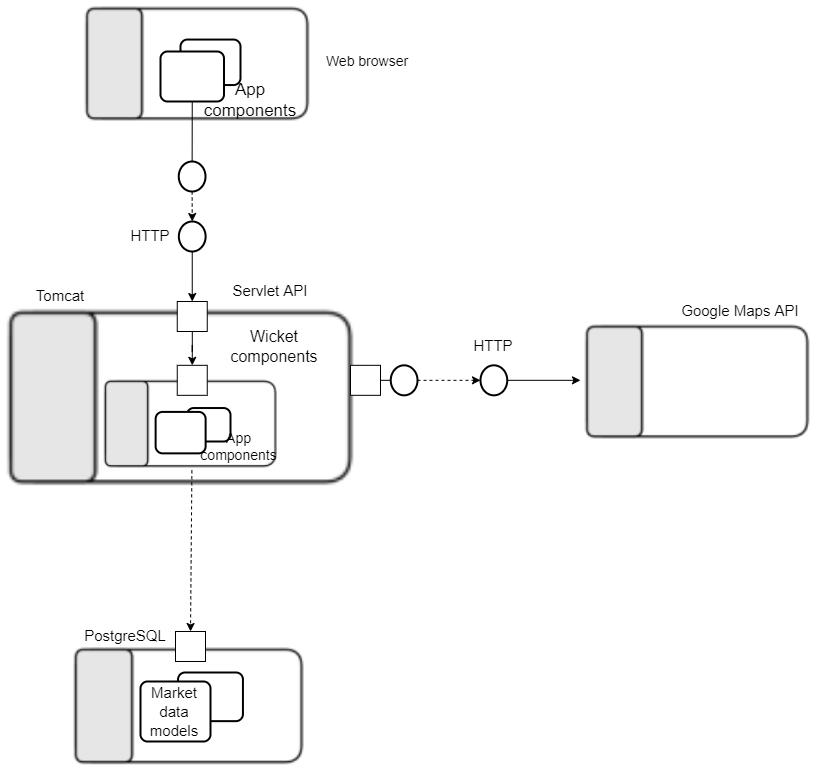

The diagram above was exported from draw.io. Its source (the exported page's mxGraphModel, read from the mxfile embedded in the PNG):
<mxGraphModel dx="1572" dy="1909" grid="1" gridSize="10" guides="1" tooltips="1" connect="1" arrows="1" fold="1" page="1" pageScale="1" pageWidth="850" pageHeight="1100" math="0" shadow="0">
  <root>
    <mxCell id="0" />
    <mxCell id="1" parent="0" />
    <mxCell id="nH930LM6WQ_qZSq3RAc1-12" value="" style="shape=image;verticalLabelPosition=bottom;labelBackgroundColor=default;verticalAlign=top;aspect=fixed;imageAspect=0;image=data:image/png,(base64 omitted: 1812 chars);" parent="1" vertex="1">
      <mxGeometry x="330" y="-170.79" width="237" height="123.18" as="geometry" />
    </mxCell>
    <mxCell id="nH930LM6WQ_qZSq3RAc1-13" value="" style="shape=image;verticalLabelPosition=bottom;labelBackgroundColor=default;verticalAlign=top;aspect=fixed;imageAspect=0;image=data:image/png,(base64 omitted: 1812 chars);" parent="1" vertex="1">
      <mxGeometry x="250" y="128.82" width="364.79" height="189.59" as="geometry" />
    </mxCell>
    <mxCell id="nH930LM6WQ_qZSq3RAc1-14" value="&lt;font style=&quot;font-size: 14px;&quot;&gt;Web browser&lt;/font&gt;" style="text;html=1;strokeColor=none;fillColor=none;align=center;verticalAlign=middle;whiteSpace=wrap;rounded=0;" parent="1" vertex="1">
      <mxGeometry x="567" y="-125.5" width="100" height="30" as="geometry" />
    </mxCell>
    <mxCell id="nH930LM6WQ_qZSq3RAc1-18" value="" style="rounded=1;whiteSpace=wrap;html=1;absoluteArcSize=1;arcSize=14;strokeWidth=2;fontSize=16;" parent="1" vertex="1">
      <mxGeometry x="430" y="-131.95" width="60" height="45.5" as="geometry" />
    </mxCell>
    <mxCell id="nH930LM6WQ_qZSq3RAc1-17" value="" style="rounded=1;whiteSpace=wrap;html=1;absoluteArcSize=1;arcSize=14;strokeWidth=2;fontSize=16;" parent="1" vertex="1">
      <mxGeometry x="410" y="-119.99999999999999" width="63.5" height="50" as="geometry" />
    </mxCell>
    <mxCell id="nH930LM6WQ_qZSq3RAc1-15" value="&lt;font style=&quot;font-size: 17px;&quot;&gt;App components&lt;/font&gt;" style="text;html=1;strokeColor=none;fillColor=none;align=center;verticalAlign=middle;whiteSpace=wrap;rounded=0;fontSize=14;" parent="1" vertex="1">
      <mxGeometry x="460" y="-86.45" width="80" height="30" as="geometry" />
    </mxCell>
    <mxCell id="nH930LM6WQ_qZSq3RAc1-19" value="" style="endArrow=none;html=1;rounded=0;fontSize=17;entryX=0.5;entryY=1;entryDx=0;entryDy=0;exitX=0.5;exitY=0;exitDx=0;exitDy=0;exitPerimeter=0;" parent="1" source="nH930LM6WQ_qZSq3RAc1-20" target="nH930LM6WQ_qZSq3RAc1-17" edge="1">
      <mxGeometry width="50" height="50" relative="1" as="geometry">
        <mxPoint x="442" y="10" as="sourcePoint" />
        <mxPoint x="449" y="-50" as="targetPoint" />
      </mxGeometry>
    </mxCell>
    <mxCell id="nH930LM6WQ_qZSq3RAc1-20" value="" style="strokeWidth=2;html=1;shape=mxgraph.flowchart.start_2;whiteSpace=wrap;fontSize=17;" parent="1" vertex="1">
      <mxGeometry x="428.25" y="-10" width="26.75" height="30" as="geometry" />
    </mxCell>
    <mxCell id="nH930LM6WQ_qZSq3RAc1-21" value="" style="html=1;labelBackgroundColor=#ffffff;startArrow=none;startFill=0;startSize=6;endArrow=classic;endFill=1;endSize=6;jettySize=auto;orthogonalLoop=1;strokeWidth=1;dashed=1;fontSize=14;rounded=0;exitX=0.5;exitY=1;exitDx=0;exitDy=0;exitPerimeter=0;entryX=0.5;entryY=0;entryDx=0;entryDy=0;entryPerimeter=0;" parent="1" source="nH930LM6WQ_qZSq3RAc1-20" target="nH930LM6WQ_qZSq3RAc1-23" edge="1">
      <mxGeometry width="60" height="60" relative="1" as="geometry">
        <mxPoint x="390" y="-60" as="sourcePoint" />
        <mxPoint x="450" y="-120" as="targetPoint" />
      </mxGeometry>
    </mxCell>
    <mxCell id="nH930LM6WQ_qZSq3RAc1-23" value="" style="strokeWidth=2;html=1;shape=mxgraph.flowchart.start_2;whiteSpace=wrap;fontSize=17;" parent="1" vertex="1">
      <mxGeometry x="428.37" y="50" width="26.75" height="30" as="geometry" />
    </mxCell>
    <mxCell id="nH930LM6WQ_qZSq3RAc1-24" value="&lt;font style=&quot;font-size: 15px;&quot;&gt;HTTP&lt;/font&gt;" style="text;html=1;strokeColor=none;fillColor=none;align=center;verticalAlign=middle;whiteSpace=wrap;rounded=0;fontSize=17;" parent="1" vertex="1">
      <mxGeometry x="370" y="50" width="60" height="30" as="geometry" />
    </mxCell>
    <mxCell id="nH930LM6WQ_qZSq3RAc1-26" value="" style="endArrow=classic;html=1;rounded=0;fontSize=15;exitX=0.5;exitY=1;exitDx=0;exitDy=0;exitPerimeter=0;entryX=0.5;entryY=0;entryDx=0;entryDy=0;" parent="1" source="nH930LM6WQ_qZSq3RAc1-23" target="nH930LM6WQ_qZSq3RAc1-27" edge="1">
      <mxGeometry width="50" height="50" relative="1" as="geometry">
        <mxPoint x="400" y="40" as="sourcePoint" />
        <mxPoint x="520" y="140" as="targetPoint" />
      </mxGeometry>
    </mxCell>
    <mxCell id="nH930LM6WQ_qZSq3RAc1-27" value="" style="fontStyle=0;labelPosition=right;verticalLabelPosition=middle;align=left;verticalAlign=middle;spacingLeft=2;fontSize=15;" parent="1" vertex="1">
      <mxGeometry x="426.75" y="130" width="30" height="30" as="geometry" />
    </mxCell>
    <mxCell id="nH930LM6WQ_qZSq3RAc1-36" value="&lt;font style=&quot;font-size: 15px;&quot;&gt;Tomcat&lt;br&gt;&lt;/font&gt;" style="text;html=1;strokeColor=none;fillColor=none;align=center;verticalAlign=middle;whiteSpace=wrap;rounded=0;fontSize=17;" parent="1" vertex="1">
      <mxGeometry x="280" y="110" width="60" height="30" as="geometry" />
    </mxCell>
    <mxCell id="nH930LM6WQ_qZSq3RAc1-37" value="&lt;font style=&quot;font-size: 15px;&quot;&gt;Servlet API&lt;/font&gt;" style="text;html=1;strokeColor=none;fillColor=none;align=center;verticalAlign=middle;whiteSpace=wrap;rounded=0;fontSize=17;" parent="1" vertex="1">
      <mxGeometry x="460" y="110" width="120" height="20" as="geometry" />
    </mxCell>
    <mxCell id="nH930LM6WQ_qZSq3RAc1-38" value="" style="shape=image;verticalLabelPosition=bottom;labelBackgroundColor=default;verticalAlign=top;aspect=fixed;imageAspect=0;image=data:image/png,(base64 omitted: 1812 chars);" parent="1" vertex="1">
      <mxGeometry x="350" y="203.82" width="182.81" height="95.01" as="geometry" />
    </mxCell>
    <mxCell id="nH930LM6WQ_qZSq3RAc1-28" value="" style="edgeStyle=orthogonalEdgeStyle;rounded=0;orthogonalLoop=1;jettySize=auto;html=1;fontSize=15;entryX=0.5;entryY=0;entryDx=0;entryDy=0;" parent="1" source="nH930LM6WQ_qZSq3RAc1-27" target="nH930LM6WQ_qZSq3RAc1-35" edge="1">
      <mxGeometry relative="1" as="geometry" />
    </mxCell>
    <mxCell id="nH930LM6WQ_qZSq3RAc1-35" value="" style="fontStyle=0;labelPosition=right;verticalLabelPosition=middle;align=left;verticalAlign=middle;spacingLeft=2;fontSize=15;" parent="1" vertex="1">
      <mxGeometry x="426.75" y="193.82" width="30" height="30" as="geometry" />
    </mxCell>
    <mxCell id="nH930LM6WQ_qZSq3RAc1-41" value="" style="shape=image;verticalLabelPosition=bottom;labelBackgroundColor=default;verticalAlign=top;aspect=fixed;imageAspect=0;image=data:image/png,(base64 omitted: 1812 chars);" parent="1" vertex="1">
      <mxGeometry x="830" y="147.22999999999996" width="237" height="123.18" as="geometry" />
    </mxCell>
    <mxCell id="nH930LM6WQ_qZSq3RAc1-42" value="" style="fontStyle=0;labelPosition=right;verticalLabelPosition=middle;align=left;verticalAlign=middle;spacingLeft=2;fontSize=15;" parent="1" vertex="1">
      <mxGeometry x="600" y="193.82" width="30" height="30" as="geometry" />
    </mxCell>
    <mxCell id="nH930LM6WQ_qZSq3RAc1-43" value="" style="strokeWidth=2;html=1;shape=mxgraph.flowchart.start_2;whiteSpace=wrap;fontSize=17;" parent="1" vertex="1">
      <mxGeometry x="730" y="193.82" width="26.75" height="30" as="geometry" />
    </mxCell>
    <mxCell id="nH930LM6WQ_qZSq3RAc1-44" value="" style="strokeWidth=2;html=1;shape=mxgraph.flowchart.start_2;whiteSpace=wrap;fontSize=17;" parent="1" vertex="1">
      <mxGeometry x="640.25" y="193.82" width="26.75" height="30" as="geometry" />
    </mxCell>
    <mxCell id="nH930LM6WQ_qZSq3RAc1-45" value="" style="endArrow=none;html=1;rounded=0;fontSize=17;entryX=0;entryY=0.5;entryDx=0;entryDy=0;exitX=1;exitY=0.5;exitDx=0;exitDy=0;entryPerimeter=0;" parent="1" source="nH930LM6WQ_qZSq3RAc1-42" target="nH930LM6WQ_qZSq3RAc1-44" edge="1">
      <mxGeometry width="50" height="50" relative="1" as="geometry">
        <mxPoint x="600" y="200" as="sourcePoint" />
        <mxPoint x="600.125" y="140" as="targetPoint" />
      </mxGeometry>
    </mxCell>
    <mxCell id="nH930LM6WQ_qZSq3RAc1-46" value="" style="html=1;labelBackgroundColor=#ffffff;startArrow=none;startFill=0;startSize=6;endArrow=classic;endFill=1;endSize=6;jettySize=auto;orthogonalLoop=1;strokeWidth=1;dashed=1;fontSize=14;rounded=0;exitX=1;exitY=0.5;exitDx=0;exitDy=0;exitPerimeter=0;entryX=0;entryY=0.5;entryDx=0;entryDy=0;entryPerimeter=0;" parent="1" source="nH930LM6WQ_qZSq3RAc1-44" target="nH930LM6WQ_qZSq3RAc1-43" edge="1">
      <mxGeometry width="60" height="60" relative="1" as="geometry">
        <mxPoint x="700" y="240" as="sourcePoint" />
        <mxPoint x="700.1199999999999" y="270" as="targetPoint" />
      </mxGeometry>
    </mxCell>
    <mxCell id="nH930LM6WQ_qZSq3RAc1-47" value="" style="endArrow=classic;html=1;rounded=0;fontSize=15;exitX=1;exitY=0.5;exitDx=0;exitDy=0;exitPerimeter=0;entryX=0;entryY=0.5;entryDx=0;entryDy=0;" parent="1" source="nH930LM6WQ_qZSq3RAc1-43" target="nH930LM6WQ_qZSq3RAc1-41" edge="1">
      <mxGeometry width="50" height="50" relative="1" as="geometry">
        <mxPoint x="800" y="270" as="sourcePoint" />
        <mxPoint x="800.0050000000001" y="320" as="targetPoint" />
      </mxGeometry>
    </mxCell>
    <mxCell id="nH930LM6WQ_qZSq3RAc1-48" value="&lt;font style=&quot;font-size: 15px;&quot;&gt;Google Maps API&lt;br&gt;&lt;/font&gt;" style="text;html=1;strokeColor=none;fillColor=none;align=center;verticalAlign=middle;whiteSpace=wrap;rounded=0;fontSize=17;" parent="1" vertex="1">
      <mxGeometry x="910" y="130" width="160" height="20" as="geometry" />
    </mxCell>
    <mxCell id="nH930LM6WQ_qZSq3RAc1-49" value="&lt;font style=&quot;font-size: 15px;&quot;&gt;HTTP&lt;/font&gt;" style="text;html=1;strokeColor=none;fillColor=none;align=center;verticalAlign=middle;whiteSpace=wrap;rounded=0;fontSize=17;" parent="1" vertex="1">
      <mxGeometry x="713.38" y="160" width="60" height="30" as="geometry" />
    </mxCell>
    <mxCell id="nH930LM6WQ_qZSq3RAc1-50" value="" style="shape=image;verticalLabelPosition=bottom;labelBackgroundColor=default;verticalAlign=top;aspect=fixed;imageAspect=0;image=data:image/png,(base64 omitted: 1812 chars);" parent="1" vertex="1">
      <mxGeometry x="318.59" y="469.99999999999994" width="242.81" height="126.19" as="geometry" />
    </mxCell>
    <mxCell id="nH930LM6WQ_qZSq3RAc1-51" value="&lt;font style=&quot;font-size: 16px;&quot;&gt;Wicket components&lt;/font&gt;" style="text;html=1;strokeColor=none;fillColor=none;align=center;verticalAlign=middle;whiteSpace=wrap;rounded=0;fontSize=15;" parent="1" vertex="1">
      <mxGeometry x="463.5" y="160" width="120" height="30" as="geometry" />
    </mxCell>
    <mxCell id="nH930LM6WQ_qZSq3RAc1-54" value="" style="rounded=1;whiteSpace=wrap;html=1;absoluteArcSize=1;arcSize=14;strokeWidth=2;fontSize=16;" parent="1" vertex="1">
      <mxGeometry x="436.31" y="236.53" width="43.69" height="33.47" as="geometry" />
    </mxCell>
    <mxCell id="nH930LM6WQ_qZSq3RAc1-55" value="" style="rounded=1;whiteSpace=wrap;html=1;absoluteArcSize=1;arcSize=14;strokeWidth=2;fontSize=16;" parent="1" vertex="1">
      <mxGeometry x="405.12" y="240.41" width="50" height="41.45" as="geometry" />
    </mxCell>
    <mxCell id="nH930LM6WQ_qZSq3RAc1-53" value="&lt;font style=&quot;font-size: 14px;&quot;&gt;App components&lt;/font&gt;" style="text;html=1;strokeColor=none;fillColor=none;align=center;verticalAlign=middle;whiteSpace=wrap;rounded=0;fontSize=14;" parent="1" vertex="1">
      <mxGeometry x="456.75" y="257.63000000000005" width="63.25" height="33.82" as="geometry" />
    </mxCell>
    <mxCell id="nH930LM6WQ_qZSq3RAc1-57" value="" style="rounded=1;whiteSpace=wrap;html=1;absoluteArcSize=1;arcSize=14;strokeWidth=2;fontSize=16;" parent="1" vertex="1">
      <mxGeometry x="427.56" y="501" width="64.88" height="48.65" as="geometry" />
    </mxCell>
    <mxCell id="nH930LM6WQ_qZSq3RAc1-58" value="" style="rounded=1;whiteSpace=wrap;html=1;absoluteArcSize=1;arcSize=14;strokeWidth=2;fontSize=16;" parent="1" vertex="1">
      <mxGeometry x="390" y="510" width="70" height="60" as="geometry" />
    </mxCell>
    <mxCell id="nH930LM6WQ_qZSq3RAc1-59" value="&lt;font style=&quot;font-size: 15px;&quot;&gt;Market data models&lt;/font&gt;" style="text;html=1;strokeColor=none;fillColor=none;align=center;verticalAlign=middle;whiteSpace=wrap;rounded=0;fontSize=16;" parent="1" vertex="1">
      <mxGeometry x="383.5" y="520" width="80" height="40" as="geometry" />
    </mxCell>
    <mxCell id="nH930LM6WQ_qZSq3RAc1-61" value="" style="fontStyle=0;labelPosition=right;verticalLabelPosition=middle;align=left;verticalAlign=middle;spacingLeft=2;fontSize=15;" parent="1" vertex="1">
      <mxGeometry x="425" y="460" width="30" height="30" as="geometry" />
    </mxCell>
    <mxCell id="nH930LM6WQ_qZSq3RAc1-62" value="" style="html=1;labelBackgroundColor=#ffffff;startArrow=none;startFill=0;startSize=6;endArrow=classic;endFill=1;endSize=6;jettySize=auto;orthogonalLoop=1;strokeWidth=1;dashed=1;fontSize=14;rounded=0;exitX=0.5;exitY=1;exitDx=0;exitDy=0;entryX=0.5;entryY=0;entryDx=0;entryDy=0;" parent="1" source="nH930LM6WQ_qZSq3RAc1-38" target="nH930LM6WQ_qZSq3RAc1-61" edge="1">
      <mxGeometry width="60" height="60" relative="1" as="geometry">
        <mxPoint x="450" y="440" as="sourcePoint" />
        <mxPoint x="450.1199999999999" y="470" as="targetPoint" />
      </mxGeometry>
    </mxCell>
    <mxCell id="nH930LM6WQ_qZSq3RAc1-63" value="&lt;font style=&quot;font-size: 15px;&quot;&gt;PostgreSQL&lt;br&gt;&lt;/font&gt;" style="text;html=1;strokeColor=none;fillColor=none;align=center;verticalAlign=middle;whiteSpace=wrap;rounded=0;fontSize=17;" parent="1" vertex="1">
      <mxGeometry x="330" y="450" width="90" height="30" as="geometry" />
    </mxCell>
  </root>
</mxGraphModel>